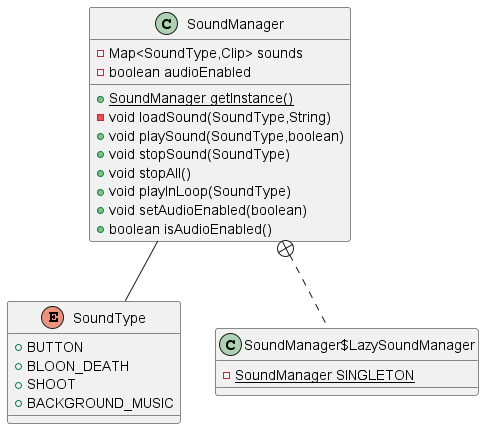

The diagram above was rendered by PlantUML. Its source (embedded in the PNG):
@startuml
class SoundManager {
- Map<SoundType,Clip> sounds
- boolean audioEnabled
+ {static} SoundManager getInstance()
- void loadSound(SoundType,String)
+ void playSound(SoundType,boolean)
+ void stopSound(SoundType)
+ void stopAll()
+ void playInLoop(SoundType)
+ void setAudioEnabled(boolean)
+ boolean isAudioEnabled()
}
enum SoundType {
+  BUTTON
+  BLOON_DEATH
+  SHOOT
+  BACKGROUND_MUSIC
}
class SoundManager$LazySoundManager {
- {static} SoundManager SINGLETON
}


SoundManager +.. SoundManager$LazySoundManager
SoundManager -- SoundType
@enduml